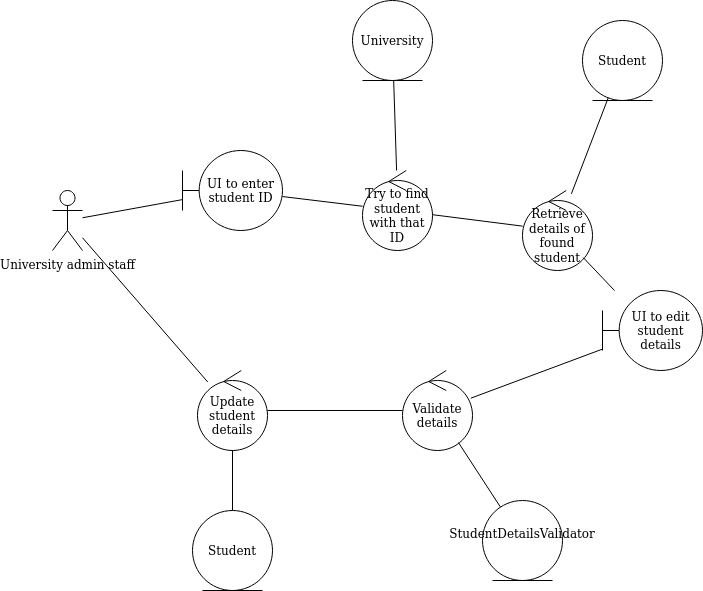

The diagram above was exported from draw.io. Its source (the exported page's mxGraphModel, read from the mxfile embedded in the PNG):
<mxGraphModel dx="1355" dy="720" grid="1" gridSize="10" guides="1" tooltips="1" connect="1" arrows="1" fold="1" page="1" pageScale="1" pageWidth="827" pageHeight="1169" math="0" shadow="0">
  <root>
    <mxCell id="0" />
    <mxCell id="1" parent="0" />
    <mxCell id="qU6iygdZV5qKUg6UwP-F-1" value="University admin staff" style="shape=umlActor;verticalLabelPosition=bottom;verticalAlign=top;html=1;" parent="1" vertex="1">
      <mxGeometry x="130" y="260" width="30" height="60" as="geometry" />
    </mxCell>
    <mxCell id="qU6iygdZV5qKUg6UwP-F-2" value="UI to enter student ID" style="shape=umlBoundary;whiteSpace=wrap;html=1;" parent="1" vertex="1">
      <mxGeometry x="260" y="220" width="100" height="80" as="geometry" />
    </mxCell>
    <mxCell id="qU6iygdZV5qKUg6UwP-F-3" value="Try to find student with that ID" style="ellipse;shape=umlControl;whiteSpace=wrap;html=1;" parent="1" vertex="1">
      <mxGeometry x="440" y="240" width="70" height="80" as="geometry" />
    </mxCell>
    <mxCell id="qU6iygdZV5qKUg6UwP-F-4" value="UI to edit student details" style="shape=umlBoundary;whiteSpace=wrap;html=1;" parent="1" vertex="1">
      <mxGeometry x="680" y="360" width="100" height="80" as="geometry" />
    </mxCell>
    <mxCell id="qU6iygdZV5qKUg6UwP-F-5" value="Validate details" style="ellipse;shape=umlControl;whiteSpace=wrap;html=1;" parent="1" vertex="1">
      <mxGeometry x="480" y="440" width="70" height="80" as="geometry" />
    </mxCell>
    <mxCell id="qU6iygdZV5qKUg6UwP-F-6" value="Update student details" style="ellipse;shape=umlControl;whiteSpace=wrap;html=1;" parent="1" vertex="1">
      <mxGeometry x="275" y="440" width="70" height="80" as="geometry" />
    </mxCell>
    <mxCell id="qU6iygdZV5qKUg6UwP-F-7" value="University" style="ellipse;shape=umlEntity;whiteSpace=wrap;html=1;" parent="1" vertex="1">
      <mxGeometry x="430" y="70" width="80" height="80" as="geometry" />
    </mxCell>
    <mxCell id="qU6iygdZV5qKUg6UwP-F-8" value="Student" style="ellipse;shape=umlEntity;whiteSpace=wrap;html=1;" parent="1" vertex="1">
      <mxGeometry x="270" y="580" width="80" height="80" as="geometry" />
    </mxCell>
    <mxCell id="qU6iygdZV5qKUg6UwP-F-9" value="Retrieve details of found student" style="ellipse;shape=umlControl;whiteSpace=wrap;html=1;" parent="1" vertex="1">
      <mxGeometry x="600" y="260" width="70" height="80" as="geometry" />
    </mxCell>
    <mxCell id="qU6iygdZV5qKUg6UwP-F-10" value="" style="endArrow=none;html=1;rounded=0;" parent="1" source="qU6iygdZV5qKUg6UwP-F-1" target="qU6iygdZV5qKUg6UwP-F-2" edge="1">
      <mxGeometry width="50" height="50" relative="1" as="geometry">
        <mxPoint x="280" y="360" as="sourcePoint" />
        <mxPoint x="330" y="310" as="targetPoint" />
      </mxGeometry>
    </mxCell>
    <mxCell id="qU6iygdZV5qKUg6UwP-F-11" value="" style="endArrow=none;html=1;rounded=0;" parent="1" source="qU6iygdZV5qKUg6UwP-F-2" target="qU6iygdZV5qKUg6UwP-F-3" edge="1">
      <mxGeometry width="50" height="50" relative="1" as="geometry">
        <mxPoint x="280" y="360" as="sourcePoint" />
        <mxPoint x="330" y="310" as="targetPoint" />
      </mxGeometry>
    </mxCell>
    <mxCell id="qU6iygdZV5qKUg6UwP-F-12" value="" style="endArrow=none;html=1;rounded=0;" parent="1" source="qU6iygdZV5qKUg6UwP-F-3" target="qU6iygdZV5qKUg6UwP-F-9" edge="1">
      <mxGeometry width="50" height="50" relative="1" as="geometry">
        <mxPoint x="280" y="360" as="sourcePoint" />
        <mxPoint x="330" y="310" as="targetPoint" />
      </mxGeometry>
    </mxCell>
    <mxCell id="qU6iygdZV5qKUg6UwP-F-13" value="" style="endArrow=none;html=1;rounded=0;" parent="1" source="qU6iygdZV5qKUg6UwP-F-9" target="qU6iygdZV5qKUg6UwP-F-4" edge="1">
      <mxGeometry width="50" height="50" relative="1" as="geometry">
        <mxPoint x="280" y="360" as="sourcePoint" />
        <mxPoint x="330" y="310" as="targetPoint" />
      </mxGeometry>
    </mxCell>
    <mxCell id="qU6iygdZV5qKUg6UwP-F-14" value="" style="endArrow=none;html=1;rounded=0;" parent="1" source="qU6iygdZV5qKUg6UwP-F-5" target="qU6iygdZV5qKUg6UwP-F-4" edge="1">
      <mxGeometry width="50" height="50" relative="1" as="geometry">
        <mxPoint x="280" y="360" as="sourcePoint" />
        <mxPoint x="330" y="310" as="targetPoint" />
      </mxGeometry>
    </mxCell>
    <mxCell id="qU6iygdZV5qKUg6UwP-F-15" value="" style="endArrow=none;html=1;rounded=0;" parent="1" source="qU6iygdZV5qKUg6UwP-F-6" target="qU6iygdZV5qKUg6UwP-F-5" edge="1">
      <mxGeometry width="50" height="50" relative="1" as="geometry">
        <mxPoint x="280" y="360" as="sourcePoint" />
        <mxPoint x="330" y="310" as="targetPoint" />
      </mxGeometry>
    </mxCell>
    <mxCell id="qU6iygdZV5qKUg6UwP-F-16" value="" style="endArrow=none;html=1;rounded=0;" parent="1" source="qU6iygdZV5qKUg6UwP-F-1" target="qU6iygdZV5qKUg6UwP-F-6" edge="1">
      <mxGeometry width="50" height="50" relative="1" as="geometry">
        <mxPoint x="280" y="360" as="sourcePoint" />
        <mxPoint x="330" y="310" as="targetPoint" />
      </mxGeometry>
    </mxCell>
    <mxCell id="qU6iygdZV5qKUg6UwP-F-17" value="" style="endArrow=none;html=1;rounded=0;" parent="1" source="qU6iygdZV5qKUg6UwP-F-3" target="qU6iygdZV5qKUg6UwP-F-7" edge="1">
      <mxGeometry width="50" height="50" relative="1" as="geometry">
        <mxPoint x="280" y="360" as="sourcePoint" />
        <mxPoint x="330" y="310" as="targetPoint" />
      </mxGeometry>
    </mxCell>
    <mxCell id="qU6iygdZV5qKUg6UwP-F-18" value="" style="endArrow=none;html=1;rounded=0;" parent="1" source="qU6iygdZV5qKUg6UwP-F-6" target="qU6iygdZV5qKUg6UwP-F-8" edge="1">
      <mxGeometry width="50" height="50" relative="1" as="geometry">
        <mxPoint x="280" y="360" as="sourcePoint" />
        <mxPoint x="330" y="310" as="targetPoint" />
      </mxGeometry>
    </mxCell>
    <mxCell id="qU6iygdZV5qKUg6UwP-F-19" value="Student" style="ellipse;shape=umlEntity;whiteSpace=wrap;html=1;" parent="1" vertex="1">
      <mxGeometry x="660" y="90" width="80" height="80" as="geometry" />
    </mxCell>
    <mxCell id="qU6iygdZV5qKUg6UwP-F-20" value="" style="endArrow=none;html=1;rounded=0;" parent="1" source="qU6iygdZV5qKUg6UwP-F-9" target="qU6iygdZV5qKUg6UwP-F-19" edge="1">
      <mxGeometry width="50" height="50" relative="1" as="geometry">
        <mxPoint x="280" y="360" as="sourcePoint" />
        <mxPoint x="330" y="310" as="targetPoint" />
      </mxGeometry>
    </mxCell>
    <mxCell id="sXaynMSrNbnAKDHMSCVC-1" value="&lt;div&gt;StudentDetailsValidator&lt;/div&gt;&lt;div&gt;&lt;br&gt;&lt;/div&gt;" style="ellipse;shape=umlEntity;whiteSpace=wrap;html=1;" vertex="1" parent="1">
      <mxGeometry x="560" y="570" width="80" height="80" as="geometry" />
    </mxCell>
    <mxCell id="sXaynMSrNbnAKDHMSCVC-2" value="" style="endArrow=none;html=1;rounded=0;" edge="1" parent="1" source="sXaynMSrNbnAKDHMSCVC-1" target="qU6iygdZV5qKUg6UwP-F-5">
      <mxGeometry width="50" height="50" relative="1" as="geometry">
        <mxPoint x="390" y="400" as="sourcePoint" />
        <mxPoint x="440" y="350" as="targetPoint" />
      </mxGeometry>
    </mxCell>
  </root>
</mxGraphModel>